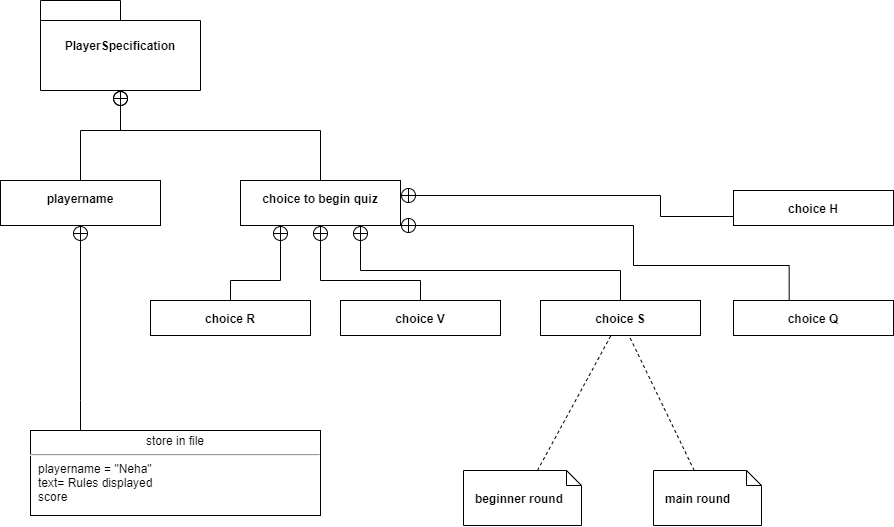

The diagram above was exported from draw.io. Its source (the exported page's mxGraphModel, read from the mxfile embedded in the PNG):
<mxGraphModel dx="1730" dy="815" grid="1" gridSize="10" guides="1" tooltips="1" connect="1" arrows="1" fold="1" page="1" pageScale="1.5" pageWidth="1169" pageHeight="826" background="none" math="0" shadow="0">
  <root>
    <mxCell id="0" style=";html=1;" />
    <mxCell id="1" style=";html=1;" parent="0" />
    <mxCell id="1672d66443f91eb5-2" value="PlayerSpecification" style="shape=folder;tabWidth=80;tabHeight=20;tabPosition=left;strokeWidth=1;html=1;whiteSpace=wrap;align=center;fontSize=12;fontStyle=1" parent="1" vertex="1">
      <mxGeometry x="437" y="355" width="160" height="90" as="geometry" />
    </mxCell>
    <mxCell id="1672d66443f91eb5-13" style="edgeStyle=orthogonalEdgeStyle;rounded=0;html=1;jettySize=auto;orthogonalLoop=1;endArrow=circlePlus;endFill=0;" parent="1" source="1672d66443f91eb5-4" target="1672d66443f91eb5-2" edge="1">
      <mxGeometry relative="1" as="geometry">
        <Array as="points">
          <mxPoint x="477" y="485" />
          <mxPoint x="517" y="485" />
        </Array>
      </mxGeometry>
    </mxCell>
    <mxCell id="1672d66443f91eb5-4" value="&lt;p&gt;playername&lt;/p&gt;" style="shape=rect;html=1;overflow=fill;whiteSpace=wrap;align=center;fontStyle=1" parent="1" vertex="1">
      <mxGeometry x="397" y="535" width="160" height="45" as="geometry" />
    </mxCell>
    <mxCell id="1672d66443f91eb5-15" style="edgeStyle=orthogonalEdgeStyle;rounded=0;html=1;endArrow=circlePlus;endFill=0;jettySize=auto;orthogonalLoop=1;" parent="1" source="1672d66443f91eb5-5" target="1672d66443f91eb5-2" edge="1">
      <mxGeometry relative="1" as="geometry">
        <Array as="points">
          <mxPoint x="717" y="485" />
          <mxPoint x="517" y="485" />
        </Array>
      </mxGeometry>
    </mxCell>
    <mxCell id="1672d66443f91eb5-5" value="&lt;p&gt;choice to begin quiz&lt;/p&gt;" style="shape=rect;html=1;overflow=fill;whiteSpace=wrap;align=center;fontStyle=1" parent="1" vertex="1">
      <mxGeometry x="637" y="535" width="160" height="45" as="geometry" />
    </mxCell>
    <mxCell id="1672d66443f91eb5-16" style="edgeStyle=orthogonalEdgeStyle;rounded=0;html=1;endArrow=circlePlus;endFill=0;jettySize=auto;orthogonalLoop=1;entryX=0.25;entryY=1;" parent="1" source="1672d66443f91eb5-7" target="1672d66443f91eb5-5" edge="1">
      <mxGeometry relative="1" as="geometry">
        <Array as="points">
          <mxPoint x="627" y="635" />
          <mxPoint x="677" y="635" />
        </Array>
      </mxGeometry>
    </mxCell>
    <mxCell id="1672d66443f91eb5-7" value="&lt;p&gt;choice R&lt;/p&gt;" style="shape=rect;html=1;overflow=fill;whiteSpace=wrap;align=center;fontStyle=1" parent="1" vertex="1">
      <mxGeometry x="547" y="655" width="160" height="35" as="geometry" />
    </mxCell>
    <mxCell id="1672d66443f91eb5-17" style="edgeStyle=orthogonalEdgeStyle;rounded=0;html=1;endArrow=circlePlus;endFill=0;jettySize=auto;orthogonalLoop=1;entryX=0.5;entryY=1;" parent="1" source="1672d66443f91eb5-8" target="1672d66443f91eb5-5" edge="1">
      <mxGeometry relative="1" as="geometry">
        <Array as="points">
          <mxPoint x="817" y="635" />
          <mxPoint x="717" y="635" />
        </Array>
      </mxGeometry>
    </mxCell>
    <mxCell id="1672d66443f91eb5-8" value="&lt;p&gt;choice V&lt;/p&gt;" style="shape=rect;html=1;overflow=fill;whiteSpace=wrap;align=center;fontStyle=1" parent="1" vertex="1">
      <mxGeometry x="737" y="655" width="160" height="35" as="geometry" />
    </mxCell>
    <mxCell id="1672d66443f91eb5-18" style="edgeStyle=orthogonalEdgeStyle;rounded=0;html=1;endArrow=circlePlus;endFill=0;jettySize=auto;orthogonalLoop=1;entryX=0.75;entryY=1;" parent="1" source="1672d66443f91eb5-9" target="1672d66443f91eb5-5" edge="1">
      <mxGeometry relative="1" as="geometry">
        <Array as="points">
          <mxPoint x="1017" y="625" />
          <mxPoint x="757" y="625" />
        </Array>
      </mxGeometry>
    </mxCell>
    <mxCell id="1672d66443f91eb5-9" value="&lt;p&gt;choice S&lt;/p&gt;" style="shape=rect;html=1;overflow=fill;whiteSpace=wrap;align=center;fontStyle=1" parent="1" vertex="1">
      <mxGeometry x="937" y="655" width="160" height="35" as="geometry" />
    </mxCell>
    <mxCell id="1672d66443f91eb5-14" style="edgeStyle=orthogonalEdgeStyle;rounded=0;html=1;endArrow=circlePlus;endFill=0;jettySize=auto;orthogonalLoop=1;" parent="1" source="1672d66443f91eb5-10" target="1672d66443f91eb5-4" edge="1">
      <mxGeometry relative="1" as="geometry">
        <Array as="points">
          <mxPoint x="477" y="755" />
          <mxPoint x="477" y="755" />
        </Array>
      </mxGeometry>
    </mxCell>
    <mxCell id="1672d66443f91eb5-10" value="&lt;p style=&quot;margin: 0px ; margin-top: 4px ; text-align: center&quot;&gt;store in file&lt;/p&gt;&lt;hr&gt;&lt;p style=&quot;margin: 0px ; margin-left: 8px ; text-align: left&quot;&gt;playername = &quot;Neha&quot;&lt;/p&gt;&lt;p style=&quot;margin: 0px ; margin-left: 8px ; text-align: left&quot;&gt;text= Rules displayed&lt;/p&gt;&lt;p style=&quot;margin: 0px ; margin-left: 8px ; text-align: left&quot;&gt;score&lt;/p&gt;" style="shape=rect;html=1;overflow=fill;whiteSpace=wrap;" parent="1" vertex="1">
      <mxGeometry x="427" y="785" width="290" height="85" as="geometry" />
    </mxCell>
    <mxCell id="1672d66443f91eb5-19" style="rounded=0;html=1;endArrow=none;endFill=0;jettySize=auto;orthogonalLoop=1;dashed=1;" parent="1" source="1672d66443f91eb5-11" target="1672d66443f91eb5-9" edge="1">
      <mxGeometry relative="1" as="geometry" />
    </mxCell>
    <mxCell id="1672d66443f91eb5-11" value="&lt;b&gt;beginner round&lt;/b&gt;" style="shape=note;size=15;align=left;spacingLeft=10;html=1;whiteSpace=wrap;strokeWidth=1;fontSize=12;" parent="1" vertex="1">
      <mxGeometry x="860" y="825" width="118" height="55" as="geometry" />
    </mxCell>
    <mxCell id="1672d66443f91eb5-20" style="edgeStyle=none;rounded=0;html=1;dashed=1;endArrow=none;endFill=0;jettySize=auto;orthogonalLoop=1;" parent="1" source="1672d66443f91eb5-12" target="1672d66443f91eb5-9" edge="1">
      <mxGeometry relative="1" as="geometry">
        <mxPoint x="1180.6814159292035" y="605" as="targetPoint" />
      </mxGeometry>
    </mxCell>
    <mxCell id="1672d66443f91eb5-12" value="&lt;b&gt;main round&lt;/b&gt;" style="shape=note;size=15;align=left;spacingLeft=10;html=1;whiteSpace=wrap;strokeWidth=1;fontSize=12;" parent="1" vertex="1">
      <mxGeometry x="1050" y="825" width="108" height="55" as="geometry" />
    </mxCell>
    <mxCell id="aZslDs13Gsde33nM2eWT-1" value="&lt;p&gt;choice Q&lt;/p&gt;" style="shape=rect;html=1;overflow=fill;whiteSpace=wrap;align=center;fontStyle=1" vertex="1" parent="1">
      <mxGeometry x="1130" y="655" width="160" height="35" as="geometry" />
    </mxCell>
    <mxCell id="aZslDs13Gsde33nM2eWT-2" value="&lt;p&gt;choice H&lt;/p&gt;" style="shape=rect;html=1;overflow=fill;whiteSpace=wrap;align=center;fontStyle=1" vertex="1" parent="1">
      <mxGeometry x="1130" y="545" width="160" height="35" as="geometry" />
    </mxCell>
    <mxCell id="aZslDs13Gsde33nM2eWT-3" style="edgeStyle=orthogonalEdgeStyle;rounded=0;html=1;endArrow=circlePlus;endFill=0;jettySize=auto;orthogonalLoop=1;entryX=0.75;entryY=1;exitX=0;exitY=0.5;exitDx=0;exitDy=0;" edge="1" parent="1" source="aZslDs13Gsde33nM2eWT-2">
      <mxGeometry relative="1" as="geometry">
        <Array as="points">
          <mxPoint x="1130" y="571" />
          <mxPoint x="1057" y="571" />
          <mxPoint x="1057" y="550" />
        </Array>
        <mxPoint x="1057" y="625" as="sourcePoint" />
        <mxPoint x="797" y="550" as="targetPoint" />
      </mxGeometry>
    </mxCell>
    <mxCell id="aZslDs13Gsde33nM2eWT-4" style="edgeStyle=orthogonalEdgeStyle;rounded=0;html=1;endArrow=circlePlus;endFill=0;jettySize=auto;orthogonalLoop=1;entryX=0.75;entryY=1;exitX=0.348;exitY=-0.019;exitDx=0;exitDy=0;exitPerimeter=0;" edge="1" parent="1" source="aZslDs13Gsde33nM2eWT-1">
      <mxGeometry relative="1" as="geometry">
        <Array as="points">
          <mxPoint x="1186" y="620" />
          <mxPoint x="1030" y="620" />
          <mxPoint x="1030" y="580" />
        </Array>
        <mxPoint x="1130" y="592.5" as="sourcePoint" />
        <mxPoint x="797" y="580" as="targetPoint" />
      </mxGeometry>
    </mxCell>
  </root>
</mxGraphModel>